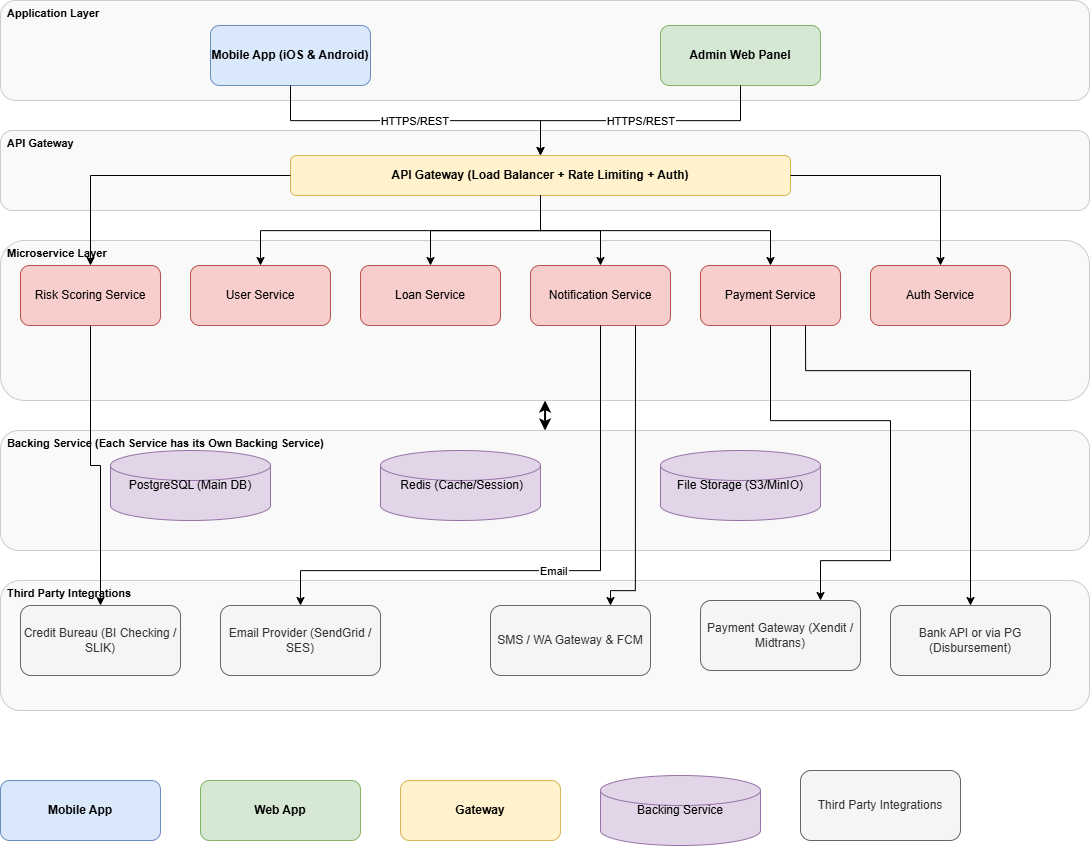

The diagram above was exported from draw.io. Its source (the exported page's mxGraphModel, read from the mxfile embedded in the PNG):
<mxGraphModel dx="2140" dy="809" grid="1" gridSize="10" guides="1" tooltips="1" connect="1" arrows="1" fold="1" page="1" pageScale="1" pageWidth="1169" pageHeight="827" math="0" shadow="0">
  <root>
    <mxCell id="0" />
    <mxCell id="1" parent="0" />
    <mxCell id="10" parent="1" style="text;html=1;strokeColor=#cccccc;fillColor=#f9f9f9;align=left;verticalAlign=top;spacingLeft=5;fontStyle=1;fontSize=11;rounded=1;" value="Application Layer" vertex="1">
      <mxGeometry height="100" width="1089" x="40" y="40" as="geometry" />
    </mxCell>
    <mxCell id="11" parent="1" style="text;html=1;strokeColor=#cccccc;fillColor=#f9f9f9;align=left;verticalAlign=top;spacingLeft=5;fontStyle=1;fontSize=11;rounded=1;" value="API Gateway" vertex="1">
      <mxGeometry height="80" width="1089" x="40" y="170" as="geometry" />
    </mxCell>
    <mxCell id="XnaIIYaxqueiO-o6DaHr-56" edge="1" parent="1" source="12" style="edgeStyle=orthogonalEdgeStyle;rounded=0;orthogonalLoop=1;jettySize=auto;html=1;startArrow=classic;startFill=1;strokeWidth=2;" target="13">
      <mxGeometry relative="1" as="geometry" />
    </mxCell>
    <mxCell id="12" parent="1" style="text;html=1;strokeColor=#cccccc;fillColor=#f9f9f9;align=left;verticalAlign=top;spacingLeft=5;fontStyle=1;fontSize=11;rounded=1;" value="Microservice Layer" vertex="1">
      <mxGeometry height="160" width="1089" x="40" y="280" as="geometry" />
    </mxCell>
    <mxCell id="13" parent="1" style="text;html=1;strokeColor=#cccccc;fillColor=#f9f9f9;align=left;verticalAlign=top;spacingLeft=5;fontStyle=1;fontSize=11;rounded=1;" value="Backing Service (Each Service has its Own Backing Service)" vertex="1">
      <mxGeometry height="120" width="1089" x="40" y="470" as="geometry" />
    </mxCell>
    <mxCell id="14" parent="1" style="text;html=1;strokeColor=#cccccc;fillColor=#f9f9f9;align=left;verticalAlign=top;spacingLeft=5;fontStyle=1;fontSize=11;rounded=1;" value="Third Party Integrations" vertex="1">
      <mxGeometry height="130" width="1089" x="40" y="620" as="geometry" />
    </mxCell>
    <mxCell id="15" parent="1" style="rounded=1;whiteSpace=wrap;html=1;fillColor=#dae8fc;strokeColor=#6c8ebf;fontStyle=1;" value="Mobile App (iOS &amp;amp; Android)" vertex="1">
      <mxGeometry height="60" width="160" x="250" y="65" as="geometry" />
    </mxCell>
    <mxCell id="16" parent="1" style="rounded=1;whiteSpace=wrap;html=1;fillColor=#d5e8d4;strokeColor=#82b366;fontStyle=1;" value="Admin Web Panel" vertex="1">
      <mxGeometry height="60" width="160" x="700" y="65" as="geometry" />
    </mxCell>
    <mxCell id="17" parent="1" style="rounded=1;whiteSpace=wrap;html=1;fillColor=#fff2cc;strokeColor=#d6b656;fontStyle=1;" value="API Gateway (Load Balancer + Rate Limiting + Auth)" vertex="1">
      <mxGeometry height="40" width="500" x="330" y="195" as="geometry" />
    </mxCell>
    <mxCell id="XnaIIYaxqueiO-o6DaHr-59" edge="1" parent="1" source="18" style="edgeStyle=orthogonalEdgeStyle;rounded=0;orthogonalLoop=1;jettySize=auto;html=1;" target="27">
      <mxGeometry relative="1" as="geometry" />
    </mxCell>
    <mxCell id="18" parent="1" style="rounded=1;whiteSpace=wrap;html=1;fillColor=#f8cecc;strokeColor=#b85450;" value="Risk Scoring Service" vertex="1">
      <mxGeometry height="60" width="140" x="60" y="305" as="geometry" />
    </mxCell>
    <mxCell id="19" parent="1" style="rounded=1;whiteSpace=wrap;html=1;fillColor=#f8cecc;strokeColor=#b85450;" value="User Service" vertex="1">
      <mxGeometry height="60" width="140" x="230" y="305" as="geometry" />
    </mxCell>
    <mxCell id="20" parent="1" style="rounded=1;whiteSpace=wrap;html=1;fillColor=#f8cecc;strokeColor=#b85450;" value="Loan Service" vertex="1">
      <mxGeometry height="60" width="140" x="400" y="305" as="geometry" />
    </mxCell>
    <mxCell id="21" parent="1" style="rounded=1;whiteSpace=wrap;html=1;fillColor=#f8cecc;strokeColor=#b85450;" value="Notification Service" vertex="1">
      <mxGeometry height="60" width="140" x="570" y="305" as="geometry" />
    </mxCell>
    <mxCell id="22" parent="1" style="rounded=1;whiteSpace=wrap;html=1;fillColor=#f8cecc;strokeColor=#b85450;" value="Payment Service" vertex="1">
      <mxGeometry height="60" width="140" x="740" y="305" as="geometry" />
    </mxCell>
    <mxCell id="23" parent="1" style="rounded=1;whiteSpace=wrap;html=1;fillColor=#f8cecc;strokeColor=#b85450;" value="Auth Service" vertex="1">
      <mxGeometry height="60" width="140" x="910" y="305" as="geometry" />
    </mxCell>
    <mxCell id="24" parent="1" style="shape=cylinder3;whiteSpace=wrap;html=1;fillColor=#e1d5e7;strokeColor=#9673a6;" value="PostgreSQL (Main DB)" vertex="1">
      <mxGeometry height="70" width="160" x="150" y="490" as="geometry" />
    </mxCell>
    <mxCell id="25" parent="1" style="shape=cylinder3;whiteSpace=wrap;html=1;fillColor=#e1d5e7;strokeColor=#9673a6;" value="&amp;nbsp;Redis (Cache/Session)" vertex="1">
      <mxGeometry height="70" width="160" x="420" y="490" as="geometry" />
    </mxCell>
    <mxCell id="26" parent="1" style="shape=cylinder3;whiteSpace=wrap;html=1;fillColor=#e1d5e7;strokeColor=#9673a6;" value="File Storage (S3/MinIO)" vertex="1">
      <mxGeometry height="70" width="160" x="700" y="490" as="geometry" />
    </mxCell>
    <mxCell id="27" parent="1" style="rounded=1;whiteSpace=wrap;html=1;fillColor=#f5f5f5;strokeColor=#666666;fontColor=#333333;" value="Credit Bureau (BI Checking / SLIK)" vertex="1">
      <mxGeometry height="70" width="160" x="60" y="645" as="geometry" />
    </mxCell>
    <mxCell id="28" parent="1" style="rounded=1;whiteSpace=wrap;html=1;fillColor=#f5f5f5;strokeColor=#666666;fontColor=#333333;" value="Payment Gateway (Xendit / Midtrans)" vertex="1">
      <mxGeometry height="70" width="160" x="740" y="640" as="geometry" />
    </mxCell>
    <mxCell id="29" parent="1" style="rounded=1;whiteSpace=wrap;html=1;fillColor=#f5f5f5;strokeColor=#666666;fontColor=#333333;" value="Email Provider (SendGrid / SES)" vertex="1">
      <mxGeometry height="70" width="160" x="260" y="645" as="geometry" />
    </mxCell>
    <mxCell id="30" parent="1" style="rounded=1;whiteSpace=wrap;html=1;fillColor=#f5f5f5;strokeColor=#666666;fontColor=#333333;" value="SMS / WA Gateway &amp;amp; FCM" vertex="1">
      <mxGeometry height="70" width="160" x="530" y="645" as="geometry" />
    </mxCell>
    <mxCell id="31" parent="1" style="rounded=1;whiteSpace=wrap;html=1;fillColor=#f5f5f5;strokeColor=#666666;fontColor=#333333;" value="Bank API or via PG (Disbursement)" vertex="1">
      <mxGeometry height="70" width="160" x="930" y="645" as="geometry" />
    </mxCell>
    <mxCell id="32" edge="1" parent="1" source="15" style="edgeStyle=orthogonalEdgeStyle;rounded=0;orthogonalLoop=1;jettySize=auto;" target="17" value="HTTPS/REST">
      <mxGeometry relative="1" as="geometry" />
    </mxCell>
    <mxCell id="33" edge="1" parent="1" source="16" style="edgeStyle=orthogonalEdgeStyle;rounded=0;orthogonalLoop=1;jettySize=auto;" target="17" value="HTTPS/REST">
      <mxGeometry relative="1" as="geometry" />
    </mxCell>
    <mxCell id="34" edge="1" parent="1" source="17" style="edgeStyle=orthogonalEdgeStyle;rounded=0;orthogonalLoop=1;jettySize=auto;" target="18" value="">
      <mxGeometry relative="1" as="geometry" />
    </mxCell>
    <mxCell id="35" edge="1" parent="1" source="17" style="edgeStyle=orthogonalEdgeStyle;rounded=0;orthogonalLoop=1;jettySize=auto;" target="19" value="">
      <mxGeometry relative="1" as="geometry" />
    </mxCell>
    <mxCell id="36" edge="1" parent="1" source="17" style="edgeStyle=orthogonalEdgeStyle;rounded=0;orthogonalLoop=1;jettySize=auto;" target="20" value="">
      <mxGeometry relative="1" as="geometry" />
    </mxCell>
    <mxCell id="37" edge="1" parent="1" source="17" style="edgeStyle=orthogonalEdgeStyle;rounded=0;orthogonalLoop=1;jettySize=auto;" target="21" value="">
      <mxGeometry relative="1" as="geometry" />
    </mxCell>
    <mxCell id="38" edge="1" parent="1" source="17" style="edgeStyle=orthogonalEdgeStyle;rounded=0;orthogonalLoop=1;jettySize=auto;" target="22" value="">
      <mxGeometry relative="1" as="geometry" />
    </mxCell>
    <mxCell id="39" edge="1" parent="1" source="17" style="edgeStyle=orthogonalEdgeStyle;rounded=0;orthogonalLoop=1;jettySize=auto;" target="23" value="">
      <mxGeometry relative="1" as="geometry" />
    </mxCell>
    <mxCell id="53" edge="1" parent="1" source="21" style="edgeStyle=orthogonalEdgeStyle;rounded=0;orthogonalLoop=1;jettySize=auto;" target="29" value="Email">
      <mxGeometry relative="1" as="geometry">
        <Array as="points">
          <mxPoint x="640" y="610" />
          <mxPoint x="340" y="610" />
        </Array>
      </mxGeometry>
    </mxCell>
    <mxCell id="54" edge="1" parent="1" source="21" style="edgeStyle=orthogonalEdgeStyle;rounded=0;orthogonalLoop=1;jettySize=auto;exitX=0.75;exitY=1;exitDx=0;exitDy=0;entryX=0.75;entryY=0;entryDx=0;entryDy=0;" target="30" value="">
      <mxGeometry relative="1" as="geometry">
        <mxPoint as="offset" />
        <Array as="points">
          <mxPoint x="675" y="630" />
          <mxPoint x="650" y="630" />
        </Array>
      </mxGeometry>
    </mxCell>
    <mxCell id="55" edge="1" parent="1" source="22" style="edgeStyle=orthogonalEdgeStyle;rounded=0;orthogonalLoop=1;jettySize=auto;exitX=0.75;exitY=1;exitDx=0;exitDy=0;" target="31" value="">
      <mxGeometry relative="1" as="geometry">
        <Array as="points">
          <mxPoint x="845" y="410" />
          <mxPoint x="1010" y="410" />
        </Array>
      </mxGeometry>
    </mxCell>
    <mxCell id="XnaIIYaxqueiO-o6DaHr-58" edge="1" parent="1" source="22" style="edgeStyle=orthogonalEdgeStyle;rounded=0;orthogonalLoop=1;jettySize=auto;exitX=0.5;exitY=1;exitDx=0;exitDy=0;entryX=0.75;entryY=0;entryDx=0;entryDy=0;" target="28" value="">
      <mxGeometry relative="1" as="geometry">
        <Array as="points">
          <mxPoint x="810" y="460" />
          <mxPoint x="930" y="460" />
          <mxPoint x="930" y="600" />
          <mxPoint x="860" y="600" />
        </Array>
        <mxPoint x="930" y="580" as="sourcePoint" />
        <mxPoint x="1095" y="860" as="targetPoint" />
      </mxGeometry>
    </mxCell>
    <mxCell id="0RL28XJthUTbSo7VQL-K-55" parent="1" style="rounded=1;whiteSpace=wrap;html=1;fillColor=#dae8fc;strokeColor=#6c8ebf;fontStyle=1;" value="Mobile App" vertex="1">
      <mxGeometry height="60" width="160" x="40" y="820" as="geometry" />
    </mxCell>
    <mxCell id="0RL28XJthUTbSo7VQL-K-56" parent="1" style="rounded=1;whiteSpace=wrap;html=1;fillColor=#d5e8d4;strokeColor=#82b366;fontStyle=1;" value="Web App" vertex="1">
      <mxGeometry height="60" width="160" x="240" y="820" as="geometry" />
    </mxCell>
    <mxCell id="0RL28XJthUTbSo7VQL-K-58" parent="1" style="rounded=1;whiteSpace=wrap;html=1;fillColor=#fff2cc;strokeColor=#d6b656;fontStyle=1;" value="Gateway" vertex="1">
      <mxGeometry height="60" width="160" x="440" y="820" as="geometry" />
    </mxCell>
    <mxCell id="0RL28XJthUTbSo7VQL-K-59" parent="1" style="shape=cylinder3;whiteSpace=wrap;html=1;fillColor=#e1d5e7;strokeColor=#9673a6;" value="Backing Service" vertex="1">
      <mxGeometry height="70" width="160" x="640" y="815" as="geometry" />
    </mxCell>
    <mxCell id="0RL28XJthUTbSo7VQL-K-60" parent="1" style="rounded=1;whiteSpace=wrap;html=1;fillColor=#f5f5f5;strokeColor=#666666;fontColor=#333333;" value="Third Party Integrations" vertex="1">
      <mxGeometry height="70" width="160" x="840" y="810" as="geometry" />
    </mxCell>
  </root>
</mxGraphModel>